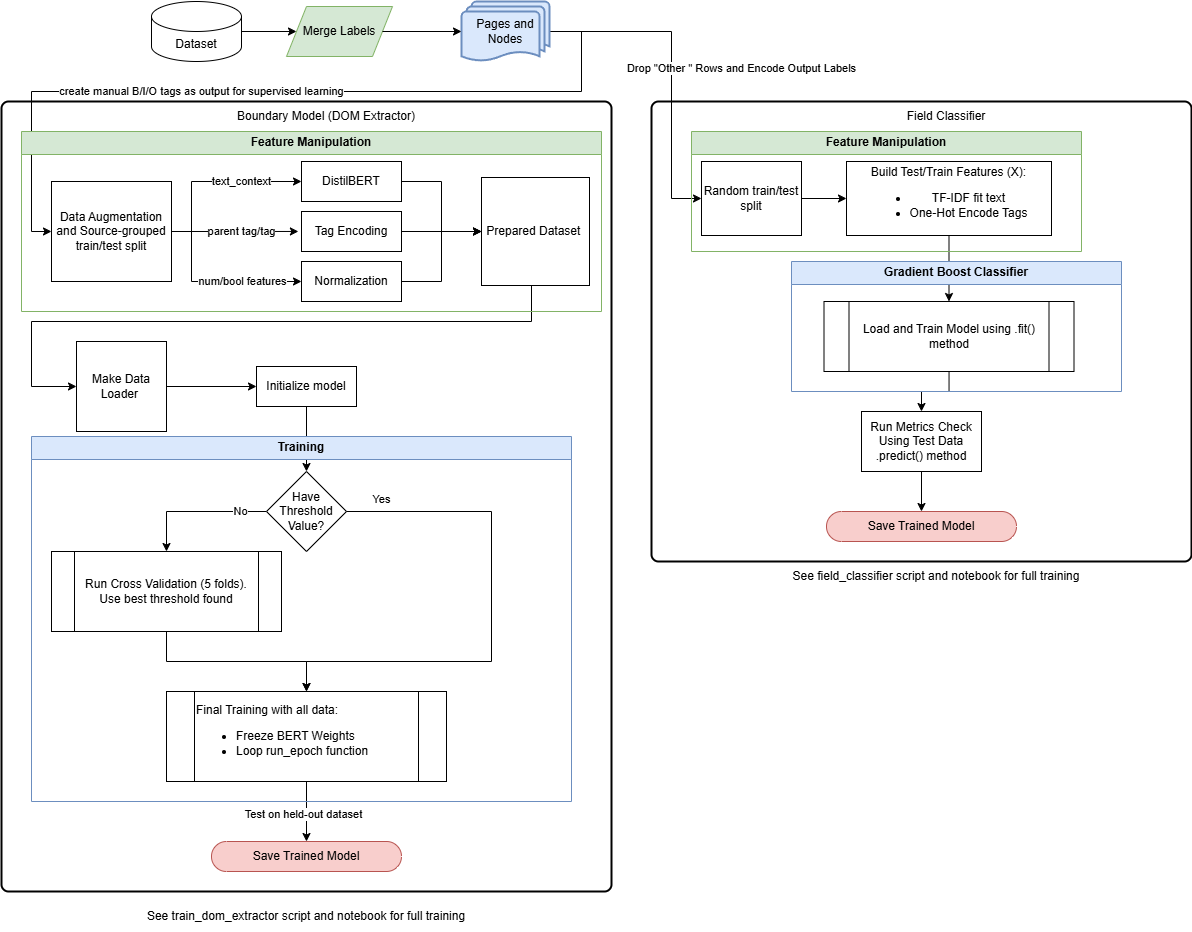

The diagram above was exported from draw.io. Its source (the exported page's mxGraphModel, read from the mxfile embedded in the PNG):
<mxGraphModel dx="1826" dy="2062" grid="1" gridSize="10" guides="1" tooltips="1" connect="1" arrows="1" fold="1" page="1" pageScale="1" pageWidth="850" pageHeight="1100" math="0" shadow="0">
  <root>
    <mxCell id="0" />
    <mxCell id="1" parent="0" />
    <mxCell id="VObI9-HisuGL0lB7dnem-82" parent="1" style="rounded=1;whiteSpace=wrap;html=1;absoluteArcSize=1;arcSize=14;strokeWidth=2;" value="" vertex="1">
      <mxGeometry height="460" width="540" x="780" y="30" as="geometry" />
    </mxCell>
    <mxCell id="VObI9-HisuGL0lB7dnem-31" parent="1" style="rounded=1;whiteSpace=wrap;html=1;absoluteArcSize=1;arcSize=14;strokeWidth=2;" value="" vertex="1">
      <mxGeometry height="790" width="610" x="130" y="30" as="geometry" />
    </mxCell>
    <mxCell id="VObI9-HisuGL0lB7dnem-22" edge="1" parent="1" source="VObI9-HisuGL0lB7dnem-2" style="edgeStyle=orthogonalEdgeStyle;rounded=0;orthogonalLoop=1;jettySize=auto;html=1;entryX=0;entryY=0.5;entryDx=0;entryDy=0;" target="VObI9-HisuGL0lB7dnem-20">
      <mxGeometry relative="1" as="geometry" />
    </mxCell>
    <mxCell id="VObI9-HisuGL0lB7dnem-2" parent="1" style="shape=cylinder3;whiteSpace=wrap;html=1;boundedLbl=1;backgroundOutline=1;size=15;" value="Dataset" vertex="1">
      <mxGeometry height="60" width="90" x="280" y="-70" as="geometry" />
    </mxCell>
    <mxCell id="VObI9-HisuGL0lB7dnem-33" edge="1" parent="1" source="VObI9-HisuGL0lB7dnem-3" style="edgeStyle=orthogonalEdgeStyle;rounded=0;orthogonalLoop=1;jettySize=auto;html=1;entryX=0;entryY=0.5;entryDx=0;entryDy=0;" target="VObI9-HisuGL0lB7dnem-50">
      <mxGeometry relative="1" as="geometry">
        <Array as="points">
          <mxPoint x="710" y="-40" />
          <mxPoint x="710" y="20" />
          <mxPoint x="160" y="20" />
          <mxPoint x="160" y="160" />
        </Array>
      </mxGeometry>
    </mxCell>
    <mxCell id="VObI9-HisuGL0lB7dnem-43" connectable="0" parent="VObI9-HisuGL0lB7dnem-33" style="edgeLabel;html=1;align=center;verticalAlign=middle;resizable=0;points=[];" value="create manual B/I/O tags as output for supervised learning" vertex="1">
      <mxGeometry relative="1" x="0.3935" y="-2" as="geometry">
        <mxPoint x="86" y="2" as="offset" />
      </mxGeometry>
    </mxCell>
    <mxCell id="VObI9-HisuGL0lB7dnem-86" edge="1" parent="1" source="VObI9-HisuGL0lB7dnem-3" style="edgeStyle=orthogonalEdgeStyle;rounded=0;orthogonalLoop=1;jettySize=auto;html=1;entryX=0;entryY=0.5;entryDx=0;entryDy=0;" target="VObI9-HisuGL0lB7dnem-84">
      <mxGeometry relative="1" as="geometry">
        <Array as="points">
          <mxPoint x="800" y="-40" />
          <mxPoint x="800" y="127" />
        </Array>
      </mxGeometry>
    </mxCell>
    <mxCell id="VObI9-HisuGL0lB7dnem-87" connectable="0" parent="VObI9-HisuGL0lB7dnem-86" style="edgeLabel;html=1;align=center;verticalAlign=middle;resizable=0;points=[];" value="Drop &quot;Other &quot; Rows and Encode Output Labels" vertex="1">
      <mxGeometry relative="1" x="-0.1167" y="1" as="geometry">
        <mxPoint x="69" y="18" as="offset" />
      </mxGeometry>
    </mxCell>
    <mxCell id="VObI9-HisuGL0lB7dnem-3" parent="1" style="strokeWidth=2;html=1;shape=mxgraph.flowchart.multi-document;whiteSpace=wrap;fillColor=#dae8fc;strokeColor=#6c8ebf;" value="Pages and Nodes" vertex="1">
      <mxGeometry height="60" width="88" x="590" y="-70" as="geometry" />
    </mxCell>
    <mxCell id="VObI9-HisuGL0lB7dnem-12" parent="1" style="text;html=1;whiteSpace=wrap;strokeColor=none;fillColor=none;align=center;verticalAlign=middle;rounded=0;" value="Boundary Model (DOM Extractor)" vertex="1">
      <mxGeometry height="30" width="230" x="340" y="30" as="geometry" />
    </mxCell>
    <mxCell id="VObI9-HisuGL0lB7dnem-45" edge="1" parent="1" source="VObI9-HisuGL0lB7dnem-17" style="edgeStyle=orthogonalEdgeStyle;rounded=0;orthogonalLoop=1;jettySize=auto;html=1;entryX=0;entryY=0.5;entryDx=0;entryDy=0;" target="VObI9-HisuGL0lB7dnem-44">
      <mxGeometry relative="1" as="geometry" />
    </mxCell>
    <mxCell id="VObI9-HisuGL0lB7dnem-17" parent="1" style="rounded=0;whiteSpace=wrap;html=1;" value="DistilBERT" vertex="1">
      <mxGeometry height="40" width="100" x="430" y="90" as="geometry" />
    </mxCell>
    <mxCell id="VObI9-HisuGL0lB7dnem-46" edge="1" parent="1" source="VObI9-HisuGL0lB7dnem-18" style="edgeStyle=orthogonalEdgeStyle;rounded=0;orthogonalLoop=1;jettySize=auto;html=1;entryX=0;entryY=0.5;entryDx=0;entryDy=0;" target="VObI9-HisuGL0lB7dnem-44">
      <mxGeometry relative="1" as="geometry" />
    </mxCell>
    <mxCell id="VObI9-HisuGL0lB7dnem-18" parent="1" style="rounded=0;whiteSpace=wrap;html=1;" value="Tag Encoding" vertex="1">
      <mxGeometry height="40" width="100" x="430" y="140" as="geometry" />
    </mxCell>
    <mxCell id="VObI9-HisuGL0lB7dnem-38" edge="1" parent="1" source="VObI9-HisuGL0lB7dnem-19" style="edgeStyle=orthogonalEdgeStyle;rounded=0;orthogonalLoop=1;jettySize=auto;html=1;endArrow=none;endFill=0;startArrow=classic;startFill=1;entryX=1;entryY=0.5;entryDx=0;entryDy=0;" target="VObI9-HisuGL0lB7dnem-50">
      <mxGeometry relative="1" as="geometry">
        <Array as="points">
          <mxPoint x="320" y="210" />
          <mxPoint x="320" y="160" />
        </Array>
        <mxPoint x="330" y="150" as="targetPoint" />
      </mxGeometry>
    </mxCell>
    <mxCell id="VObI9-HisuGL0lB7dnem-42" connectable="0" parent="VObI9-HisuGL0lB7dnem-38" style="edgeLabel;html=1;align=center;verticalAlign=middle;resizable=0;points=[];" value="num/bool features" vertex="1">
      <mxGeometry relative="1" x="-0.1014" as="geometry">
        <mxPoint x="21" as="offset" />
      </mxGeometry>
    </mxCell>
    <mxCell id="VObI9-HisuGL0lB7dnem-47" edge="1" parent="1" source="VObI9-HisuGL0lB7dnem-19" style="edgeStyle=orthogonalEdgeStyle;rounded=0;orthogonalLoop=1;jettySize=auto;html=1;entryX=0;entryY=0.5;entryDx=0;entryDy=0;" target="VObI9-HisuGL0lB7dnem-44">
      <mxGeometry relative="1" as="geometry" />
    </mxCell>
    <mxCell id="VObI9-HisuGL0lB7dnem-19" parent="1" style="rounded=0;whiteSpace=wrap;html=1;" value="Normalization" vertex="1">
      <mxGeometry height="40" width="100" x="430" y="190" as="geometry" />
    </mxCell>
    <mxCell id="VObI9-HisuGL0lB7dnem-20" parent="1" style="shape=parallelogram;perimeter=parallelogramPerimeter;whiteSpace=wrap;html=1;fixedSize=1;fillColor=#d5e8d4;strokeColor=#82b366;" value="Merge Labels" vertex="1">
      <mxGeometry height="50" width="106" x="415" y="-65" as="geometry" />
    </mxCell>
    <mxCell id="VObI9-HisuGL0lB7dnem-25" edge="1" parent="1" source="VObI9-HisuGL0lB7dnem-20" style="edgeStyle=orthogonalEdgeStyle;rounded=0;orthogonalLoop=1;jettySize=auto;html=1;entryX=0;entryY=0.5;entryDx=0;entryDy=0;entryPerimeter=0;" target="VObI9-HisuGL0lB7dnem-3">
      <mxGeometry relative="1" as="geometry" />
    </mxCell>
    <mxCell id="VObI9-HisuGL0lB7dnem-39" edge="1" parent="1" source="VObI9-HisuGL0lB7dnem-18" style="edgeStyle=orthogonalEdgeStyle;rounded=0;orthogonalLoop=1;jettySize=auto;html=1;endArrow=none;endFill=0;startArrow=classic;startFill=1;exitX=-0.031;exitY=0.499;exitDx=0;exitDy=0;exitPerimeter=0;entryX=1;entryY=0.5;entryDx=0;entryDy=0;" target="VObI9-HisuGL0lB7dnem-50">
      <mxGeometry relative="1" as="geometry">
        <Array as="points">
          <mxPoint x="310" y="160" />
          <mxPoint x="310" y="160" />
        </Array>
        <mxPoint x="420" y="220" as="sourcePoint" />
        <mxPoint x="330" y="80" as="targetPoint" />
      </mxGeometry>
    </mxCell>
    <mxCell id="VObI9-HisuGL0lB7dnem-41" connectable="0" parent="VObI9-HisuGL0lB7dnem-39" style="edgeLabel;html=1;align=center;verticalAlign=middle;resizable=0;points=[];" value="parent tag/tag" vertex="1">
      <mxGeometry relative="1" x="-0.2275" y="-3" as="geometry">
        <mxPoint x="-8" y="3" as="offset" />
      </mxGeometry>
    </mxCell>
    <mxCell id="VObI9-HisuGL0lB7dnem-49" edge="1" parent="1" source="VObI9-HisuGL0lB7dnem-44" style="edgeStyle=orthogonalEdgeStyle;rounded=0;orthogonalLoop=1;jettySize=auto;html=1;entryX=0;entryY=0.5;entryDx=0;entryDy=0;" target="VObI9-HisuGL0lB7dnem-48">
      <mxGeometry relative="1" as="geometry">
        <Array as="points">
          <mxPoint x="660" y="250" />
          <mxPoint x="160" y="250" />
          <mxPoint x="160" y="315" />
        </Array>
      </mxGeometry>
    </mxCell>
    <mxCell id="VObI9-HisuGL0lB7dnem-44" parent="1" style="whiteSpace=wrap;html=1;aspect=fixed;" value="Prepared Dataset&amp;nbsp;" vertex="1">
      <mxGeometry height="108" width="108" x="610" y="106" as="geometry" />
    </mxCell>
    <mxCell id="VObI9-HisuGL0lB7dnem-57" edge="1" parent="1" source="VObI9-HisuGL0lB7dnem-48" style="edgeStyle=orthogonalEdgeStyle;rounded=0;orthogonalLoop=1;jettySize=auto;html=1;" target="VObI9-HisuGL0lB7dnem-56">
      <mxGeometry relative="1" as="geometry" />
    </mxCell>
    <mxCell id="VObI9-HisuGL0lB7dnem-48" parent="1" style="whiteSpace=wrap;html=1;aspect=fixed;" value="&lt;div&gt;Make Data Loader&amp;nbsp;&lt;/div&gt;" vertex="1">
      <mxGeometry height="90" width="90" x="205" y="270" as="geometry" />
    </mxCell>
    <mxCell id="VObI9-HisuGL0lB7dnem-51" edge="1" parent="1" source="VObI9-HisuGL0lB7dnem-50" style="edgeStyle=orthogonalEdgeStyle;rounded=0;orthogonalLoop=1;jettySize=auto;html=1;entryX=0;entryY=0.5;entryDx=0;entryDy=0;" target="VObI9-HisuGL0lB7dnem-17">
      <mxGeometry relative="1" as="geometry">
        <Array as="points">
          <mxPoint x="320" y="160" />
          <mxPoint x="320" y="110" />
        </Array>
      </mxGeometry>
    </mxCell>
    <mxCell id="VObI9-HisuGL0lB7dnem-52" connectable="0" parent="VObI9-HisuGL0lB7dnem-51" style="edgeLabel;html=1;align=center;verticalAlign=middle;resizable=0;points=[];" value="text_context" vertex="1">
      <mxGeometry relative="1" x="0.158" y="-2" as="geometry">
        <mxPoint x="16" y="-2" as="offset" />
      </mxGeometry>
    </mxCell>
    <mxCell id="VObI9-HisuGL0lB7dnem-50" parent="1" style="rounded=0;whiteSpace=wrap;html=1;" value="Data Augmentation and Source-grouped train/test split" vertex="1">
      <mxGeometry height="100" width="120" x="180" y="110" as="geometry" />
    </mxCell>
    <mxCell id="VObI9-HisuGL0lB7dnem-68" edge="1" parent="1" source="VObI9-HisuGL0lB7dnem-56" style="edgeStyle=orthogonalEdgeStyle;rounded=0;orthogonalLoop=1;jettySize=auto;html=1;entryX=0.5;entryY=0;entryDx=0;entryDy=0;" target="VObI9-HisuGL0lB7dnem-67">
      <mxGeometry relative="1" as="geometry" />
    </mxCell>
    <mxCell id="VObI9-HisuGL0lB7dnem-56" parent="1" style="rounded=0;whiteSpace=wrap;html=1;" value="Initialize model" vertex="1">
      <mxGeometry height="40" width="100" x="385" y="295" as="geometry" />
    </mxCell>
    <mxCell id="VObI9-HisuGL0lB7dnem-66" edge="1" parent="1" source="VObI9-HisuGL0lB7dnem-58" style="edgeStyle=orthogonalEdgeStyle;rounded=0;orthogonalLoop=1;jettySize=auto;html=1;" target="VObI9-HisuGL0lB7dnem-65">
      <mxGeometry relative="1" as="geometry" />
    </mxCell>
    <mxCell id="VObI9-HisuGL0lB7dnem-75" connectable="0" parent="VObI9-HisuGL0lB7dnem-66" style="edgeLabel;html=1;align=center;verticalAlign=middle;resizable=0;points=[];" value="Test on held-out dataset" vertex="1">
      <mxGeometry relative="1" x="0.1094" y="-3" as="geometry">
        <mxPoint as="offset" />
      </mxGeometry>
    </mxCell>
    <mxCell id="VObI9-HisuGL0lB7dnem-65" parent="1" style="html=1;dashed=0;whiteSpace=wrap;shape=mxgraph.dfd.start;fillColor=#f8cecc;strokeColor=#b85450;" value="Save Trained Model" vertex="1">
      <mxGeometry height="30" width="190" x="340" y="770" as="geometry" />
    </mxCell>
    <mxCell id="VObI9-HisuGL0lB7dnem-77" edge="1" parent="1" source="VObI9-HisuGL0lB7dnem-67" style="edgeStyle=orthogonalEdgeStyle;rounded=0;orthogonalLoop=1;jettySize=auto;html=1;entryX=0.5;entryY=0;entryDx=0;entryDy=0;" target="VObI9-HisuGL0lB7dnem-76">
      <mxGeometry relative="1" as="geometry">
        <Array as="points">
          <mxPoint x="295" y="440" />
        </Array>
      </mxGeometry>
    </mxCell>
    <mxCell id="VObI9-HisuGL0lB7dnem-78" connectable="0" parent="VObI9-HisuGL0lB7dnem-77" style="edgeLabel;html=1;align=center;verticalAlign=middle;resizable=0;points=[];" value="No" vertex="1">
      <mxGeometry relative="1" x="-0.1723" y="1" as="geometry">
        <mxPoint x="31" y="-1" as="offset" />
      </mxGeometry>
    </mxCell>
    <mxCell id="VObI9-HisuGL0lB7dnem-67" parent="1" style="rhombus;whiteSpace=wrap;html=1;" value="Have Threshold Value?" vertex="1">
      <mxGeometry height="80" width="80" x="395" y="400" as="geometry" />
    </mxCell>
    <mxCell id="VObI9-HisuGL0lB7dnem-69" edge="1" parent="1" source="VObI9-HisuGL0lB7dnem-67" style="edgeStyle=orthogonalEdgeStyle;rounded=0;orthogonalLoop=1;jettySize=auto;html=1;entryX=0.5;entryY=0;entryDx=0;entryDy=0;" target="VObI9-HisuGL0lB7dnem-58">
      <mxGeometry relative="1" as="geometry">
        <Array as="points">
          <mxPoint x="620" y="440" />
          <mxPoint x="620" y="590" />
          <mxPoint x="435" y="590" />
        </Array>
      </mxGeometry>
    </mxCell>
    <mxCell id="VObI9-HisuGL0lB7dnem-74" connectable="0" parent="VObI9-HisuGL0lB7dnem-69" style="edgeLabel;html=1;align=center;verticalAlign=middle;resizable=0;points=[];" value="Yes" vertex="1">
      <mxGeometry relative="1" x="-0.3969" y="3" as="geometry">
        <mxPoint x="-113" y="-21" as="offset" />
      </mxGeometry>
    </mxCell>
    <mxCell id="VObI9-HisuGL0lB7dnem-81" edge="1" parent="1" source="VObI9-HisuGL0lB7dnem-76" style="edgeStyle=orthogonalEdgeStyle;rounded=0;orthogonalLoop=1;jettySize=auto;html=1;entryX=0.5;entryY=0;entryDx=0;entryDy=0;" target="VObI9-HisuGL0lB7dnem-58">
      <mxGeometry relative="1" as="geometry">
        <Array as="points">
          <mxPoint x="295" y="590" />
          <mxPoint x="435" y="590" />
        </Array>
      </mxGeometry>
    </mxCell>
    <mxCell id="VObI9-HisuGL0lB7dnem-76" parent="1" style="shape=process;whiteSpace=wrap;html=1;backgroundOutline=1;align=center;" value="&lt;div&gt;Run Cross Validation (5 folds). Use best threshold found&lt;/div&gt;" vertex="1">
      <mxGeometry height="80" width="230" x="180" y="480" as="geometry" />
    </mxCell>
    <mxCell id="VObI9-HisuGL0lB7dnem-83" parent="1" style="text;html=1;whiteSpace=wrap;strokeColor=none;fillColor=none;align=center;verticalAlign=middle;rounded=0;" value="Field Classifier" vertex="1">
      <mxGeometry height="30" width="230" x="960" y="30" as="geometry" />
    </mxCell>
    <mxCell id="VObI9-HisuGL0lB7dnem-90" edge="1" parent="1" source="VObI9-HisuGL0lB7dnem-84" style="edgeStyle=orthogonalEdgeStyle;rounded=0;orthogonalLoop=1;jettySize=auto;html=1;entryX=0;entryY=0.5;entryDx=0;entryDy=0;" target="VObI9-HisuGL0lB7dnem-89">
      <mxGeometry relative="1" as="geometry" />
    </mxCell>
    <mxCell id="VObI9-HisuGL0lB7dnem-84" parent="1" style="rounded=0;whiteSpace=wrap;html=1;" value="Random train/test split" vertex="1">
      <mxGeometry height="74" width="100" x="830" y="90" as="geometry" />
    </mxCell>
    <mxCell id="VObI9-HisuGL0lB7dnem-88" parent="1" style="html=1;dashed=0;whiteSpace=wrap;shape=mxgraph.dfd.start;fillColor=#f8cecc;strokeColor=#b85450;" value="Save Trained Model" vertex="1">
      <mxGeometry height="30" width="190" x="955" y="440" as="geometry" />
    </mxCell>
    <mxCell id="VObI9-HisuGL0lB7dnem-93" edge="1" parent="1" source="VObI9-HisuGL0lB7dnem-89" style="edgeStyle=orthogonalEdgeStyle;rounded=0;orthogonalLoop=1;jettySize=auto;html=1;entryX=0.5;entryY=0;entryDx=0;entryDy=0;" target="VObI9-HisuGL0lB7dnem-91">
      <mxGeometry relative="1" as="geometry" />
    </mxCell>
    <mxCell id="VObI9-HisuGL0lB7dnem-89" parent="1" style="rounded=0;whiteSpace=wrap;html=1;" value="Build Test/Train Features (X):&lt;div&gt;&lt;ul&gt;&lt;li&gt;TF-IDF fit text&lt;/li&gt;&lt;li&gt;One-Hot Encode Tags&lt;/li&gt;&lt;/ul&gt;&lt;/div&gt;" vertex="1">
      <mxGeometry height="74" width="205" x="975" y="90" as="geometry" />
    </mxCell>
    <mxCell id="VObI9-HisuGL0lB7dnem-94" edge="1" parent="1" source="VObI9-HisuGL0lB7dnem-91" style="edgeStyle=orthogonalEdgeStyle;rounded=0;orthogonalLoop=1;jettySize=auto;html=1;entryX=0.5;entryY=0;entryDx=0;entryDy=0;" target="VObI9-HisuGL0lB7dnem-92">
      <mxGeometry relative="1" as="geometry" />
    </mxCell>
    <mxCell id="VObI9-HisuGL0lB7dnem-91" parent="1" style="shape=process;whiteSpace=wrap;html=1;backgroundOutline=1;" value="Load and Train Model using .fit() method" vertex="1">
      <mxGeometry height="70" width="250" x="952.5" y="230" as="geometry" />
    </mxCell>
    <mxCell id="VObI9-HisuGL0lB7dnem-92" parent="1" style="rounded=0;whiteSpace=wrap;html=1;" value="Run Metrics Check Using Test Data&lt;div&gt;.predict() method&lt;/div&gt;" vertex="1">
      <mxGeometry height="60" width="120" x="990" y="340" as="geometry" />
    </mxCell>
    <mxCell id="VObI9-HisuGL0lB7dnem-95" edge="1" parent="1" source="VObI9-HisuGL0lB7dnem-92" style="edgeStyle=orthogonalEdgeStyle;rounded=0;orthogonalLoop=1;jettySize=auto;html=1;entryX=0.5;entryY=0.5;entryDx=0;entryDy=-15;entryPerimeter=0;" target="VObI9-HisuGL0lB7dnem-88">
      <mxGeometry relative="1" as="geometry" />
    </mxCell>
    <mxCell id="VObI9-HisuGL0lB7dnem-97" parent="1" style="swimlane;whiteSpace=wrap;html=1;fillColor=#dae8fc;strokeColor=#6c8ebf;" value="Gradient Boost Classifier" vertex="1">
      <mxGeometry height="130" width="330" x="920" y="190" as="geometry" />
    </mxCell>
    <mxCell id="VObI9-HisuGL0lB7dnem-100" parent="1" style="swimlane;whiteSpace=wrap;html=1;fillColor=#d5e8d4;strokeColor=#82b366;" value="Feature Manipulation" vertex="1">
      <mxGeometry height="120" width="390" x="820" y="60" as="geometry" />
    </mxCell>
    <mxCell id="VObI9-HisuGL0lB7dnem-101" parent="1" style="swimlane;whiteSpace=wrap;html=1;fillColor=#d5e8d4;strokeColor=#82b366;" value="Feature Manipulation" vertex="1">
      <mxGeometry height="180" width="580" x="150" y="60" as="geometry" />
    </mxCell>
    <mxCell id="VObI9-HisuGL0lB7dnem-102" parent="1" style="swimlane;whiteSpace=wrap;html=1;fillColor=#dae8fc;strokeColor=#6c8ebf;" value="Training" vertex="1">
      <mxGeometry height="365" width="540" x="160" y="365" as="geometry" />
    </mxCell>
    <mxCell id="VObI9-HisuGL0lB7dnem-58" parent="VObI9-HisuGL0lB7dnem-102" style="shape=process;whiteSpace=wrap;html=1;backgroundOutline=1;align=left;" value="&lt;div&gt;Final Training with all data:&lt;/div&gt;&lt;ul&gt;&lt;li&gt;Freeze BERT Weights&lt;/li&gt;&lt;li&gt;Loop run_epoch function&lt;/li&gt;&lt;/ul&gt;" vertex="1">
      <mxGeometry height="90" width="280" x="135" y="255" as="geometry" />
    </mxCell>
    <mxCell id="VObI9-HisuGL0lB7dnem-103" parent="1" style="text;html=1;whiteSpace=wrap;strokeColor=none;fillColor=none;align=center;verticalAlign=middle;rounded=0;" value="See train_dom_extractor script and notebook for full training" vertex="1">
      <mxGeometry height="30" width="370" x="250" y="830" as="geometry" />
    </mxCell>
    <mxCell id="VObI9-HisuGL0lB7dnem-104" parent="1" style="text;html=1;whiteSpace=wrap;strokeColor=none;fillColor=none;align=center;verticalAlign=middle;rounded=0;" value="See field_classifier script and notebook for full training" vertex="1">
      <mxGeometry height="30" width="370" x="880" y="490" as="geometry" />
    </mxCell>
  </root>
</mxGraphModel>